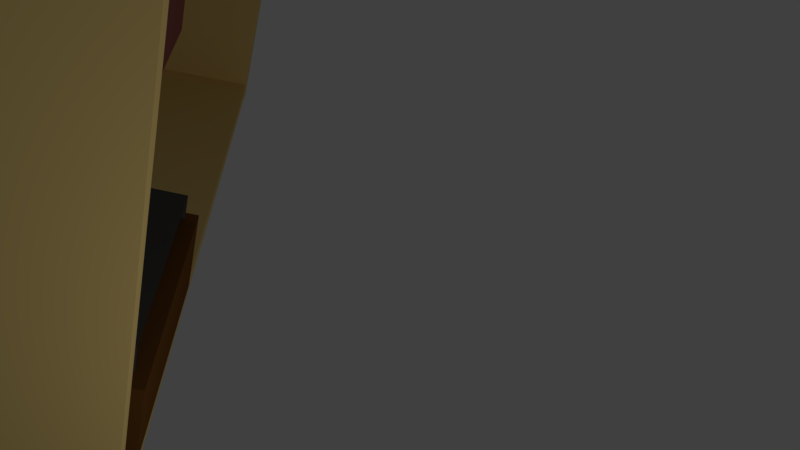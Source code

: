 # Source: raum.blend  (saved by Blender 2.77.0; exported with 4.5.12 LTS)
import bpy
from mathutils import Matrix  # noqa: F401  (used for matrix-valued properties, if any)

bpy.ops.wm.read_factory_settings(use_empty=True)
scene = bpy.context.scene
scene.name = 'Scene'

# ---- collections
col_collection_1 = bpy.data.collections.new('Collection 1'); scene.collection.children.link(col_collection_1)

# ---- materials (node trees are filled in below, after node groups)
mat_fachfarbe = bpy.data.materials.new('Fachfarbe')
mat_fachfarbe.alpha_threshold = 0.0
mat_fachfarbe.use_transparent_shadow = False
mat_fachfarbe.diffuse_color = (0.07658, 0.07658, 0.07658, 1.0)
mat_fachfarbe.roughness = 0.5
mat_kastenfarbe = bpy.data.materials.new('Kastenfarbe')
mat_kastenfarbe.alpha_threshold = 0.0
mat_kastenfarbe.use_transparent_shadow = False
mat_kastenfarbe.diffuse_color = (0.1679, 0.06839, 0.01513, 1.0)
mat_kastenfarbe.roughness = 0.5
mat_tischfarbe = bpy.data.materials.new('Tischfarbe')
mat_tischfarbe.alpha_threshold = 0.0
mat_tischfarbe.use_transparent_shadow = False
mat_tischfarbe.diffuse_color = (0.3757, 0.1174, 0.1019, 1.0)
mat_tischfarbe.roughness = 0.5
mat_wandfarbe_002 = bpy.data.materials.new('Wandfarbe.002')
mat_wandfarbe_002.alpha_threshold = 0.0
mat_wandfarbe_002.use_transparent_shadow = False
mat_wandfarbe_002.diffuse_color = (0.8, 0.5827, 0.2102, 1.0)
mat_wandfarbe_002.roughness = 0.5
mat_wandfarbe = bpy.data.materials.new('Wandfarbe')
mat_wandfarbe.alpha_threshold = 0.0
mat_wandfarbe.use_transparent_shadow = False
mat_wandfarbe.diffuse_color = (0.8, 0.5827, 0.2102, 1.0)
mat_wandfarbe.roughness = 0.5
mat_wandfarbe_001 = bpy.data.materials.new('Wandfarbe.001')
mat_wandfarbe_001.alpha_threshold = 0.0
mat_wandfarbe_001.use_transparent_shadow = False
mat_wandfarbe_001.diffuse_color = (0.8, 0.5827, 0.2102, 1.0)
mat_wandfarbe_001.roughness = 0.5
mat_wandfarbe_004 = bpy.data.materials.new('Wandfarbe.004')
mat_wandfarbe_004.alpha_threshold = 0.0
mat_wandfarbe_004.use_transparent_shadow = False
mat_wandfarbe_004.diffuse_color = (0.8, 0.5827, 0.2102, 1.0)
mat_wandfarbe_004.roughness = 0.5
mat_fachfarbe_001 = bpy.data.materials.new('Fachfarbe.001')
mat_fachfarbe_001.alpha_threshold = 0.0
mat_fachfarbe_001.use_transparent_shadow = False
mat_fachfarbe_001.diffuse_color = (0.07658, 0.07658, 0.07658, 1.0)
mat_fachfarbe_001.roughness = 0.5
mat_kastenfarbe_001 = bpy.data.materials.new('Kastenfarbe.001')
mat_kastenfarbe_001.alpha_threshold = 0.0
mat_kastenfarbe_001.use_transparent_shadow = False
mat_kastenfarbe_001.diffuse_color = (0.1679, 0.06839, 0.01513, 1.0)
mat_kastenfarbe_001.roughness = 0.5
mat_fachfarbe_002 = bpy.data.materials.new('Fachfarbe.002')
mat_fachfarbe_002.alpha_threshold = 0.0
mat_fachfarbe_002.use_transparent_shadow = False
mat_fachfarbe_002.diffuse_color = (0.07658, 0.07658, 0.07658, 1.0)
mat_fachfarbe_002.roughness = 0.5
mat_fachfarbe_003 = bpy.data.materials.new('Fachfarbe.003')
mat_fachfarbe_003.alpha_threshold = 0.0
mat_fachfarbe_003.use_transparent_shadow = False
mat_fachfarbe_003.diffuse_color = (0.07658, 0.07658, 0.07658, 1.0)
mat_fachfarbe_003.roughness = 0.5

# ---- material node trees

# ---- world
world_world = bpy.data.worlds.new('World'); scene.world = world_world
world_world.color = (0.05088, 0.05088, 0.05088)
world_world.use_sun_shadow = False
world_world.sun_shadow_jitter_overblur = 0.0
world_world.cycles.sampling_method = 'MANUAL'

# ---- cameras
cam_camera = bpy.data.cameras.new('Camera')
cam_camera.clip_end = 100.0
cam_camera.lens = 35.0
cam_camera.sensor_width = 32.0
cam_camera.sensor_height = 18.0
cam_camera.ortho_scale = 7.314
cam_camera.dof.focus_distance = 0.0
cam_camera.dof.aperture_fstop = 128.0

# ---- lights
light_lamp = bpy.data.lights.new('Lamp', 'POINT')
light_lamp.transmission_factor = 0.0
light_lamp.cutoff_distance = 30.0
light_lamp.energy = 100.0
light_lamp.shadow_buffer_clip_start = 1.001
light_lamp.shadow_soft_size = 0.1
light_lamp.shadow_maximum_resolution = 0.006
light_lamp.use_absolute_resolution = True

# ---- meshes
me_cube_011 = bpy.data.meshes.new('Cube.011')
me_cube_011.from_pydata([(-1.0, -1.0, -1.0), (-1.0, -1.0, -0.1224), (-1.0, -0.2157, -1.0), (-1.0, -0.2157, -0.1224), (1.0, -1.0, -1.0), (1.0, -1.0, -0.1224), (1.0, -0.2157, -1.0), (1.0, -0.2157, -0.1224)], [], [(1, 3, 2, 0), (3, 7, 6, 2), (7, 5, 4, 6), (5, 1, 0, 4), (0, 2, 6, 4)])
me_cube_011.materials.append(mat_fachfarbe)
me_cube_011.use_remesh_preserve_volume = False
me_cube_011.use_remesh_preserve_attributes = False
me_cube_011.use_mirror_vertex_groups = False
me_cube_011.update()
me_cube_010 = bpy.data.meshes.new('Cube.010')
me_cube_010.from_pydata([(-1.131, -1.284, 0.0165), (-1.131, -1.284, 2.02), (-1.131, -0.3104, 0.0165), (-1.131, -0.3104, 2.02), (1.137, -1.284, 0.0165), (1.137, -1.284, 2.02), (1.137, -0.3104, 0.0165), (1.137, -0.3104, 2.02)], [], [(1, 3, 2, 0), (3, 7, 6, 2), (7, 5, 4, 6), (5, 1, 0, 4), (0, 2, 6, 4), (5, 7, 3, 1)])
me_cube_010.materials.append(mat_kastenfarbe)
me_cube_010.use_remesh_preserve_volume = False
me_cube_010.use_remesh_preserve_attributes = False
me_cube_010.use_mirror_vertex_groups = False
me_cube_010.update()
me_cylinder = bpy.data.meshes.new('Cylinder')
me_cylinder.from_pydata([(20.73, 5.482, -1.0), (20.73, 5.482, 4.114), (20.93, 5.463, -1.0), (20.93, 5.463, 4.114), (21.11, 5.406, -1.0), (21.11, 5.406, 4.114), (21.29, 5.313, -1.0), (21.29, 5.313, 4.114), (21.44, 5.189, -1.0), (21.44, 5.189, 4.114), (21.56, 5.038, -1.0), (21.56, 5.038, 4.114), (21.66, 4.865, -1.0), (21.66, 4.865, 4.114), (21.71, 4.677, -1.0), (21.71, 4.677, 4.114), (21.73, 4.482, -1.0), (21.73, 4.482, 4.114), (21.71, 4.287, -1.0), (21.71, 4.287, 4.114), (21.66, 4.099, -1.0), (21.66, 4.099, 4.114), (21.56, 3.926, -1.0), (21.56, 3.926, 4.114), (21.44, 3.775, -1.0), (21.44, 3.775, 4.114), (21.29, 3.65, -1.0), (21.29, 3.65, 4.114), (21.11, 3.558, -1.0), (21.11, 3.558, 4.114), (20.93, 3.501, -1.0), (20.93, 3.501, 4.114), (20.73, 3.482, -1.0), (20.73, 3.482, 4.114), (20.54, 3.501, -1.0), (20.54, 3.501, 4.114), (20.35, 3.558, -1.0), (20.35, 3.558, 4.114), (20.18, 3.65, -1.0), (20.18, 3.65, 4.114), (20.02, 3.775, -1.0), (20.02, 3.775, 4.114), (19.9, 3.926, -1.0), (19.9, 3.926, 4.114), (19.81, 4.099, -1.0), (19.81, 4.099, 4.114), (19.75, 4.287, -1.0), (19.75, 4.287, 4.114), (19.73, 4.482, -1.0), (19.73, 4.482, 4.114), (19.75, 4.677, -1.0), (19.75, 4.677, 4.114), (19.81, 4.865, -1.0), (19.81, 4.865, 4.114), (19.9, 5.038, -1.0), (19.9, 5.038, 4.114), (20.02, 5.189, -1.0), (20.02, 5.189, 4.114), (20.18, 5.313, -1.0), (20.18, 5.313, 4.114), (20.35, 5.406, -1.0), (20.35, 5.406, 4.114), (20.54, 5.463, -1.0), (20.54, 5.463, 4.114)], [], [(0, 1, 3, 2), (2, 3, 5, 4), (4, 5, 7, 6), (6, 7, 9, 8), (8, 9, 11, 10), (10, 11, 13, 12), (12, 13, 15, 14), (14, 15, 17, 16), (16, 17, 19, 18), (18, 19, 21, 20), (20, 21, 23, 22), (22, 23, 25, 24), (24, 25, 27, 26), (26, 27, 29, 28), (28, 29, 31, 30), (30, 31, 33, 32), (32, 33, 35, 34), (34, 35, 37, 36), (36, 37, 39, 38), (38, 39, 41, 40), (40, 41, 43, 42), (42, 43, 45, 44), (44, 45, 47, 46), (46, 47, 49, 48), (48, 49, 51, 50), (50, 51, 53, 52), (52, 53, 55, 54), (54, 55, 57, 56), (56, 57, 59, 58), (58, 59, 61, 60), (3, 1, 63, 61, 59, 57, 55, 53, 51, 49, 47, 45, 43, 41, 39, 37, 35, 33, 31, 29, 27, 25, 23, 21, 19, 17, 15, 13, 11, 9, 7, 5), (60, 61, 63, 62), (62, 63, 1, 0), (0, 2, 4, 6, 8, 10, 12, 14, 16, 18, 20, 22, 24, 26, 28, 30, 32, 34, 36, 38, 40, 42, 44, 46, 48, 50, 52, 54, 56, 58, 60, 62)])
me_cylinder.materials.append(mat_tischfarbe)
me_cylinder.use_remesh_preserve_volume = False
me_cylinder.use_remesh_preserve_attributes = False
me_cylinder.use_mirror_vertex_groups = False
me_cylinder.update()
me_cube_009 = bpy.data.meshes.new('Cube.009')
me_cube_009.from_pydata([(3.544, -0.06125, 0.9795), (3.544, -0.06125, 1.098), (3.544, 1.939, 0.9795), (3.544, 1.939, 1.098), (4.794, -0.06125, 0.9795), (4.794, -0.06125, 1.098), (4.794, 1.939, 0.9795), (4.794, 1.939, 1.098)], [], [(1, 3, 2, 0), (3, 7, 6, 2), (7, 5, 4, 6), (5, 1, 0, 4), (0, 2, 6, 4), (5, 7, 3, 1)])
me_cube_009.materials.append(mat_tischfarbe)
me_cube_009.use_remesh_preserve_volume = False
me_cube_009.use_remesh_preserve_attributes = False
me_cube_009.use_mirror_vertex_groups = False
me_cube_009.update()
me_cube_007 = bpy.data.meshes.new('Cube.007')
me_cube_007.from_pydata([(-3.664, -0.9832, -1.011), (-3.664, -0.9832, -0.8216), (-3.664, 1.017, -1.011), (-3.664, 1.017, -0.8216), (3.858, -1.018, -0.9877), (3.858, -1.018, -0.7978), (3.858, 0.9819, -0.9877), (3.858, 0.9819, -0.7978)], [], [(1, 3, 2, 0), (3, 7, 6, 2), (7, 5, 4, 6), (5, 1, 0, 4), (0, 2, 6, 4), (5, 7, 3, 1)])
me_cube_007.materials.append(mat_wandfarbe_002)
me_cube_007.use_remesh_preserve_volume = False
me_cube_007.use_remesh_preserve_attributes = False
me_cube_007.use_mirror_vertex_groups = False
me_cube_007.update()
me_cube_002 = bpy.data.meshes.new('Cube.002')
me_cube_002.from_pydata([(0.8404, -4.948, -1.0), (0.8404, -4.948, 1.0), (0.8404, 2.817, -1.0), (0.8404, 2.817, 1.0), (1.0, -4.948, -1.0), (1.0, -4.948, 1.0), (1.0, 2.817, -1.0), (1.0, 2.817, 1.0)], [], [(1, 3, 2, 0), (3, 7, 6, 2), (7, 5, 4, 6), (5, 1, 0, 4), (0, 2, 6, 4), (5, 7, 3, 1)])
me_cube_002.materials.append(mat_wandfarbe)
me_cube_002.use_remesh_preserve_volume = False
me_cube_002.use_remesh_preserve_attributes = False
me_cube_002.use_mirror_vertex_groups = False
me_cube_002.update()
me_cube_001 = bpy.data.meshes.new('Cube.001')
me_cube_001.from_pydata([(-0.6179, -0.3856, -0.4977), (-0.6221, -0.3897, -0.4048), (-0.6179, 1.614, -0.4977), (-0.6221, 1.619, -0.4048), (1.382, -0.3856, -0.4977), (1.386, -0.3897, -0.4048), (1.382, 1.614, -0.4977), (1.386, 1.619, -0.4048)], [], [(1, 3, 2, 0), (3, 7, 6, 2), (7, 5, 4, 6), (5, 1, 0, 4), (0, 2, 6, 4), (5, 7, 3, 1)])
me_cube_001.use_remesh_preserve_volume = False
me_cube_001.use_remesh_preserve_attributes = False
me_cube_001.use_mirror_vertex_groups = False
me_cube_001.update()
me_cube_003 = bpy.data.meshes.new('Cube.003')
me_cube_003.from_pydata([(-4.681, -7.224, 0.1058), (-4.681, -7.224, 2.106), (-4.681, -1.05, 0.1058), (-4.681, -1.05, 2.106), (-4.521, -7.224, 0.1058), (-4.521, -7.224, 2.106), (-4.521, -1.05, 0.1058), (-4.521, -1.05, 2.106)], [], [(1, 3, 2, 0), (3, 7, 6, 2), (7, 5, 4, 6), (5, 1, 0, 4), (0, 2, 6, 4), (5, 7, 3, 1)])
me_cube_003.materials.append(mat_wandfarbe_001)
me_cube_003.use_remesh_preserve_volume = False
me_cube_003.use_remesh_preserve_attributes = False
me_cube_003.use_mirror_vertex_groups = False
me_cube_003.update()
me_cube_008 = bpy.data.meshes.new('Cube.008')
me_cube_008.from_pydata([(-1.629, 0.1505, 5.43), (-1.629, 0.1505, 5.62), (-1.629, 2.15, 5.43), (-1.629, 2.15, 5.62), (6.06, 0.1145, 5.455), (6.06, 0.1145, 5.644), (6.06, 2.115, 5.455), (6.06, 2.115, 5.644)], [], [(1, 3, 2, 0), (3, 7, 6, 2), (7, 5, 4, 6), (5, 1, 0, 4), (0, 2, 6, 4), (5, 7, 3, 1)])
me_cube_008.materials.append(mat_wandfarbe_004)
me_cube_008.use_remesh_preserve_volume = False
me_cube_008.use_remesh_preserve_attributes = False
me_cube_008.use_mirror_vertex_groups = False
me_cube_008.update()
me_cube_012 = bpy.data.meshes.new('Cube.012')
me_cube_012.from_pydata([(-1.0, -1.0, -1.0), (-1.0, -1.0, -0.1224), (-1.0, -0.2157, -1.0), (-1.0, -0.2157, -0.1224), (1.0, -1.0, -1.0), (1.0, -1.0, -0.1224), (1.0, -0.2157, -1.0), (1.0, -0.2157, -0.1224)], [], [(1, 3, 2, 0), (3, 7, 6, 2), (7, 5, 4, 6), (5, 1, 0, 4), (0, 2, 6, 4)])
me_cube_012.materials.append(mat_fachfarbe_001)
me_cube_012.use_remesh_preserve_volume = False
me_cube_012.use_remesh_preserve_attributes = False
me_cube_012.use_mirror_vertex_groups = False
me_cube_012.update()
me_cube_013 = bpy.data.meshes.new('Cube.013')
me_cube_013.from_pydata([(-0.8402, -0.5145, -2.004), (-0.8402, -0.5145, -4.351e-06), (-0.8402, 0.4594, -2.004), (-0.8402, 0.4594, -4.351e-06), (1.428, -0.5145, -2.004), (1.428, -0.5145, -4.351e-06), (1.428, 0.4594, -2.004), (1.428, 0.4594, -4.351e-06)], [], [(1, 3, 2, 0), (3, 7, 6, 2), (7, 5, 4, 6), (5, 1, 0, 4), (0, 2, 6, 4), (5, 7, 3, 1)])
me_cube_013.materials.append(mat_kastenfarbe_001)
me_cube_013.use_remesh_preserve_volume = False
me_cube_013.use_remesh_preserve_attributes = False
me_cube_013.use_mirror_vertex_groups = False
me_cube_013.update()
me_cube_014 = bpy.data.meshes.new('Cube.014')
me_cube_014.from_pydata([(-0.6867, 0.4319, -2.02), (-0.6867, 0.4319, -1.142), (-0.6867, 1.216, -2.02), (-0.6867, 1.216, -1.142), (1.313, 0.4319, -2.02), (1.313, 0.4319, -1.142), (1.313, 1.216, -2.02), (1.313, 1.216, -1.142)], [], [(1, 3, 2, 0), (3, 7, 6, 2), (7, 5, 4, 6), (5, 1, 0, 4), (0, 2, 6, 4)])
me_cube_014.materials.append(mat_fachfarbe_002)
me_cube_014.use_remesh_preserve_volume = False
me_cube_014.use_remesh_preserve_attributes = False
me_cube_014.use_mirror_vertex_groups = False
me_cube_014.update()
me_cube_015 = bpy.data.meshes.new('Cube.015')
me_cube_015.from_pydata([(-0.6709, -0.02757, -0.9966), (-0.6709, -0.02757, -0.119), (-0.6709, 0.7568, -0.9966), (-0.6709, 0.7568, -0.119), (1.329, -0.02757, -0.9966), (1.329, -0.02757, -0.119), (1.329, 0.7568, -0.9966), (1.329, 0.7568, -0.119)], [], [(1, 3, 2, 0), (3, 7, 6, 2), (7, 5, 4, 6), (5, 1, 0, 4), (0, 2, 6, 4)])
me_cube_015.materials.append(mat_fachfarbe_003)
me_cube_015.use_remesh_preserve_volume = False
me_cube_015.use_remesh_preserve_attributes = False
me_cube_015.use_mirror_vertex_groups = False
me_cube_015.update()

# ---- objects
ob_kastenfach = bpy.data.objects.new('Kastenfach', me_cube_011)
ob_kasten = bpy.data.objects.new('Kasten', me_cube_010)
ob_tischbein = bpy.data.objects.new('Tischbein', me_cylinder)
ob_tisch = bpy.data.objects.new('Tisch', me_cube_009)
ob_cube = bpy.data.objects.new('Cube', me_cube_007)
ob_wand = bpy.data.objects.new('Wand', me_cube_002)
ob_boden = bpy.data.objects.new('Boden', me_cube_001)
ob_lamp = bpy.data.objects.new('Lamp', light_lamp)
ob_camera = bpy.data.objects.new('Camera', cam_camera)
ob_wand_001 = bpy.data.objects.new('Wand.001', me_cube_003)
ob_cube_001 = bpy.data.objects.new('Cube.001', me_cube_008)
ob_kastenfach_001 = bpy.data.objects.new('Kastenfach.001', me_cube_012)
ob_kasten_001 = bpy.data.objects.new('Kasten.001', me_cube_013)
ob_kastenfach_002 = bpy.data.objects.new('Kastenfach.002', me_cube_014)
ob_kastenfach_003 = bpy.data.objects.new('Kastenfach.003', me_cube_015)

# ---- transforms, parenting, visibility, modifiers, constraints
ob_kastenfach.location = (-2.165, 0.5876, 1.395)
ob_kastenfach.lineart.crease_threshold = 0.0
ob_kasten.location = (-2.188, -0.07447, 0.3951)
ob_kasten.lineart.crease_threshold = 0.0
ob_tischbein.location = (-2.13, -0.3587, 0.3951)
ob_tischbein.scale = (0.2029, 0.2029, 0.2029)
ob_tischbein.lineart.crease_threshold = 0.0
ob_tisch.location = (-2.13, -0.3587, 0.3951)
ob_tisch.lineart.crease_threshold = 0.0
ob_cube.location = (0.06264, -0.8762, 1.344)
ob_cube.rotation_euler = (1.601, -0.006452, 3.146)
ob_cube.lineart.crease_threshold = 0.0
ob_wand.location = (2.876, 3.048, 1.368)
ob_wand.lineart.crease_threshold = 0.0
ob_boden.location = (-1.55, -0.3849, 1.972)
ob_boden.scale = (3.897, 3.897, 3.897)
ob_boden.lineart.crease_threshold = 0.0
ob_lamp.location = (-6.207, 1.093, 5.418)
ob_lamp.rotation_euler = (0.6503, 0.05522, 1.866)
ob_lamp.scale = (4.195, 4.195, 4.195)
ob_lamp.lock_rotations_4d = False
ob_lamp.empty_display_type = 'ARROWS'
ob_lamp.color = (0.0, 0.0, 0.0, 0.0)
ob_lamp.lineart.crease_threshold = 0.0
ob_camera.location = (-7.913, 5.293, 3.085)
ob_camera.rotation_euler = (0.9348, 4.461, 10.96)
ob_camera.scale = (1.718, 1.718, 1.718)
ob_camera.lock_rotations_4d = False
ob_camera.empty_display_type = 'ARROWS'
ob_camera.color = (0.0, 0.0, 0.0, 0.0)
ob_camera.display_type = 'WIRE'
ob_camera.lineart.crease_threshold = 0.0
ob_wand_001.location = (0.7452, 5.38, 0.279)
ob_wand_001.lineart.crease_threshold = 0.0
ob_cube_001.location = (2.118, 0.2386, 0.3952)
ob_cube_001.rotation_euler = (1.601, -0.006452, 3.146)
ob_cube_001.lineart.crease_threshold = 0.0
ob_kastenfach_001.location = (-2.149, 0.1281, 2.419)
ob_kastenfach_001.lineart.crease_threshold = 0.0
ob_kasten_001.location = (3.209, 3.89, 2.409)
ob_kasten_001.rotation_euler = (-6.286, 0.03457, -11.02)
ob_kasten_001.lineart.crease_threshold = 0.0
ob_kastenfach_002.location = (3.209, 3.89, 2.409)
ob_kastenfach_002.rotation_euler = (-6.286, 0.03457, -11.02)
ob_kastenfach_002.lineart.crease_threshold = 0.0
ob_kastenfach_003.location = (3.209, 3.89, 2.409)
ob_kastenfach_003.rotation_euler = (-6.286, 0.03457, -11.02)
ob_kastenfach_003.lineart.crease_threshold = 0.0

# ---- collection membership
col_collection_1.objects.link(ob_kastenfach)
col_collection_1.objects.link(ob_kasten)
col_collection_1.objects.link(ob_tischbein)
col_collection_1.objects.link(ob_tisch)
col_collection_1.objects.link(ob_cube)
col_collection_1.objects.link(ob_wand)
col_collection_1.objects.link(ob_boden)
col_collection_1.objects.link(ob_lamp)
col_collection_1.objects.link(ob_camera)
col_collection_1.objects.link(ob_wand_001)
col_collection_1.objects.link(ob_cube_001)
col_collection_1.objects.link(ob_kastenfach_001)
col_collection_1.objects.link(ob_kasten_001)
col_collection_1.objects.link(ob_kastenfach_002)
col_collection_1.objects.link(ob_kastenfach_003)

# ---- scene / render settings (as saved in the file)
scene.camera = ob_camera
scene.frame_start = 1; scene.frame_end = 250; scene.frame_set(8)
scene.render.engine = 'BLENDER_EEVEE_NEXT'
scene.render.resolution_percentage = 50
scene.render.dither_intensity = 0.0
scene.cycles.use_denoising = False
scene.cycles.samples = 128
scene.cycles.sampling_pattern = 'TABULATED_SOBOL'
scene.cycles.light_sampling_threshold = 0.0
scene.cycles.use_adaptive_sampling = False
scene.cycles.use_light_tree = False
scene.cycles.blur_glossy = 0.0
scene.cycles.sample_clamp_indirect = 0.0
scene.view_settings.view_transform = 'Standard'
bpy.context.view_layer.update()
